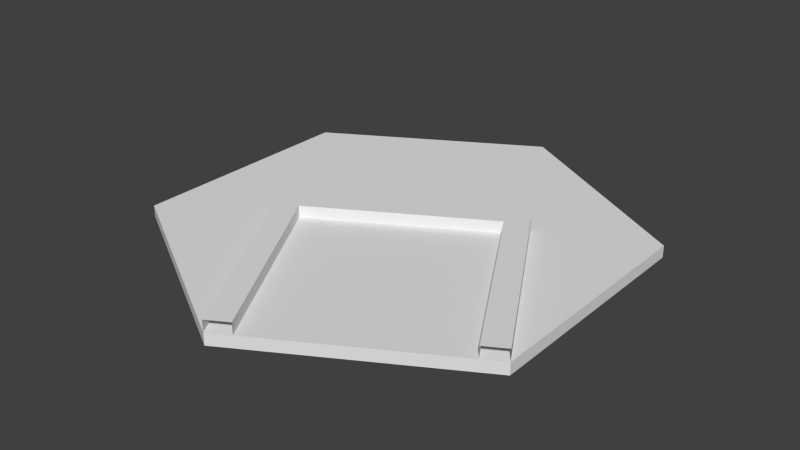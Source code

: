 # Source: road_100000.blend  (saved by Blender 2.63.0; exported with 4.5.12 LTS)
import bpy
from mathutils import Matrix  # noqa: F401  (used for matrix-valued properties, if any)

bpy.ops.wm.read_factory_settings(use_empty=True)
scene = bpy.context.scene
scene.name = 'Scene'

# ---- collections
col_collection_1 = bpy.data.collections.new('Collection 1'); scene.collection.children.link(col_collection_1)

# ---- world
world_world = bpy.data.worlds.new('World'); scene.world = world_world
world_world.color = (0.05088, 0.05088, 0.05088)
world_world.use_sun_shadow = False
world_world.sun_shadow_jitter_overblur = 0.0
world_world.cycles.sampling_method = 'MANUAL'
world_world.cycles.sample_map_resolution = 256

# ---- meshes
me_cylinder = bpy.data.meshes.new('Cylinder')
me_cylinder.from_pydata([(0.0, 2.416e-05, 20.0), (0.0, 1.0, 20.0), (17.32, 1.232e-05, 10.0), (17.32, 1.0, 10.0), (17.32, -1.136e-05, -10.0), (17.32, 1.0, -10.0), (-1.748e-06, -2.321e-05, -20.0), (-1.748e-06, 1.0, -20.0), (-17.32, -1.136e-05, -10.0), (-17.32, 1.0, -10.0), (-17.32, 1.232e-05, 10.0), (-17.32, 1.0, 10.0), (17.32, 2.0, 10.0), (1.732, 1.0, 19.0), (15.59, 1.0, 11.0), (15.59, 2.0, 11.0), (0.0, 2.0, 20.0), (1.732, 2.0, 19.0), (8.66, 1.0, -5.0), (-6.928, 1.0, 4.0), (-8.66, 1.0, 5.0), (6.928, 1.0, -4.0), (6.928, 2.0, -4.0), (8.66, 2.0, -5.0), (-8.66, 2.0, 5.0), (-6.928, 2.0, 4.0), (6.428, 2.0, -4.866), (-7.428, 1.0, 3.134), (-9.16, 1.0, 4.134), (8.16, 1.0, -5.866), (6.428, 1.0, -4.866), (8.16, 2.0, -5.866), (-9.16, 2.0, 4.134), (-7.428, 2.0, 3.134)], [], [(0, 2, 3, 1), (2, 4, 5, 3), (4, 6, 7, 5), (6, 8, 9, 7), (3, 5, 7, 9, 11, 1), (10, 0, 1, 11), (8, 10, 11, 9), (0, 10, 8, 6, 4, 2), (14, 15, 22, 21), (17, 13, 19, 25), (16, 17, 25, 24), (27, 33, 26, 30), (24, 25, 33, 32), (24, 32, 28, 20), (32, 33, 27, 28), (12, 3, 18, 23), (16, 24, 20, 1), (15, 12, 23, 22), (33, 25, 22, 26), (19, 21, 22, 25), (22, 23, 31, 26), (23, 18, 29, 31), (30, 26, 31, 29)])
me_cylinder.use_remesh_preserve_volume = False
me_cylinder.use_remesh_preserve_attributes = False
me_cylinder.use_mirror_vertex_groups = False
me_cylinder.update()

# ---- objects
ob_road_100000 = bpy.data.objects.new('road_100000', me_cylinder)

# ---- transforms, parenting, visibility, modifiers, constraints
ob_road_100000.location = (0.0, 0.0, 0.0)
ob_road_100000.rotation_euler = (1.571, 0.0, 0.0)
ob_road_100000.lineart.crease_threshold = 0.0

# ---- collection membership
col_collection_1.objects.link(ob_road_100000)

# ---- scene / render settings (as saved in the file)
scene.frame_start = 1; scene.frame_end = 250; scene.frame_set(1)
scene.render.engine = 'BLENDER_EEVEE_NEXT'
scene.render.image_settings.color_mode = 'RGB'
scene.render.image_settings.compression = 90
scene.render.resolution_percentage = 50
scene.render.dither_intensity = 0.0
scene.render.bake_margin = 2
scene.render.bake_bias = 0.0
scene.cycles.use_denoising = False
scene.cycles.samples = 10
scene.cycles.sampling_pattern = 'TABULATED_SOBOL'
scene.cycles.light_sampling_threshold = 0.0
scene.cycles.use_adaptive_sampling = False
scene.cycles.use_light_tree = False
scene.cycles.blur_glossy = 0.0
scene.cycles.volume_bounces = 1
scene.cycles.pixel_filter_type = 'GAUSSIAN'
scene.cycles.sample_clamp_indirect = 0.0
scene.view_settings.view_transform = 'Standard'
bpy.context.view_layer.update()

# ---- added for rendering (the .blend has no active camera and no usable light): camera, sun
cam_auto = bpy.data.cameras.new('AutoCamera')
cam_auto.lens = 50.0
cam_auto.sensor_width = 36.0
cam_auto.clip_end = 1000.0
ob_auto_camera = bpy.data.objects.new('AutoCamera', cam_auto)
scene.collection.objects.link(ob_auto_camera)
ob_auto_camera.location = (48.9932, -58.7919, 40.1946)
ob_auto_camera.rotation_euler = (1.09748, -7.21219e-08, 0.694738)
scene.camera = ob_auto_camera
light_auto_sun = bpy.data.lights.new('AutoSun', 'SUN')
light_auto_sun.energy = 3.0
light_auto_sun.angle = 0.0523599
ob_auto_sun = bpy.data.objects.new('AutoSun', light_auto_sun)
scene.collection.objects.link(ob_auto_sun)
ob_auto_sun.rotation_euler = (0.872665, 0.174533, 0.523599)
bpy.context.view_layer.update()
